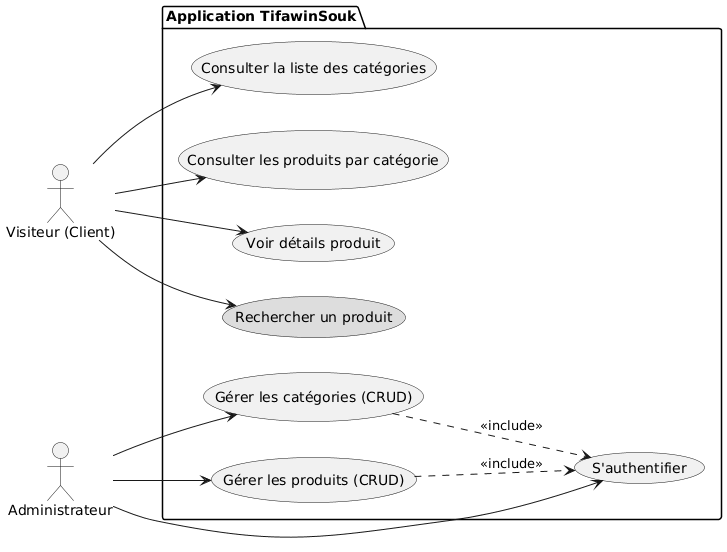

The diagram above was rendered by PlantUML. Its source (embedded in the PNG):
@startuml
left to right direction
actor "Visiteur (Client)" as Client
actor "Administrateur" as Admin

package "Application TifawinSouk" {
    
    ' Public Use Cases
    usecase "Consulter la liste des catégories" as UC1
    usecase "Consulter les produits par catégorie" as UC2
    usecase "Voir détails produit" as UC3
    usecase "Rechercher un produit" as UC_Search #DDDDDD

    ' Admin Use Cases
    usecase "S'authentifier" as UC_Login
    usecase "Gérer les catégories (CRUD)" as UC_Manage_Cat
    usecase "Gérer les produits (CRUD)" as UC_Manage_Prod

    ' Relationships - Client
    Client --> UC1
    Client --> UC2
    Client --> UC3
    Client --> UC_Search

    ' Relationships - Admin
    Admin --> UC_Login
    Admin --> UC_Manage_Cat
    Admin --> UC_Manage_Prod

    ' Security Constraint (Optional but good for UML)
    UC_Manage_Cat ..> UC_Login : <<include>>
    UC_Manage_Prod ..> UC_Login : <<include>>
}
@enduml